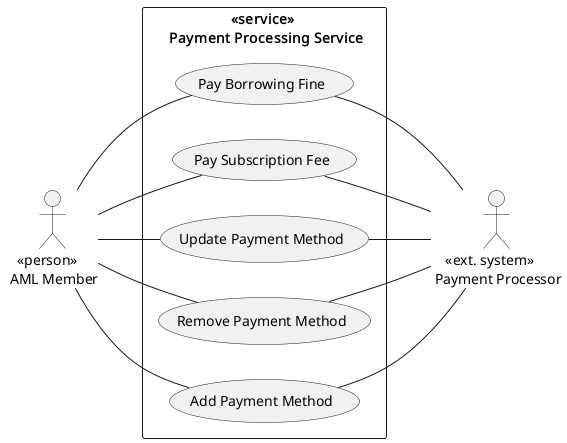

The diagram above was rendered by PlantUML. Its source (embedded in the PNG):
@startuml payment-processing

left to right direction

rectangle "<<service>> \n Payment Processing Service" {
    (Add Payment Method) as add_payment
    (Remove Payment Method) as remove_payment
    (Update Payment Method) as update_payment
    (Pay Subscription Fee) as pay_subscription
    (Pay Borrowing Fine) as pay_fine
}

:   <<person>> \n AML Member: as aml_member
:    <<ext. system>> \n Payment Processor: as payment_processor

aml_member -- add_payment
aml_member -- remove_payment
aml_member -- update_payment
aml_member -- pay_subscription
aml_member -- pay_fine

payment_processor -u- add_payment
payment_processor -u- remove_payment
payment_processor -u- update_payment
payment_processor -u- pay_subscription
payment_processor -u- pay_fine

@enduml